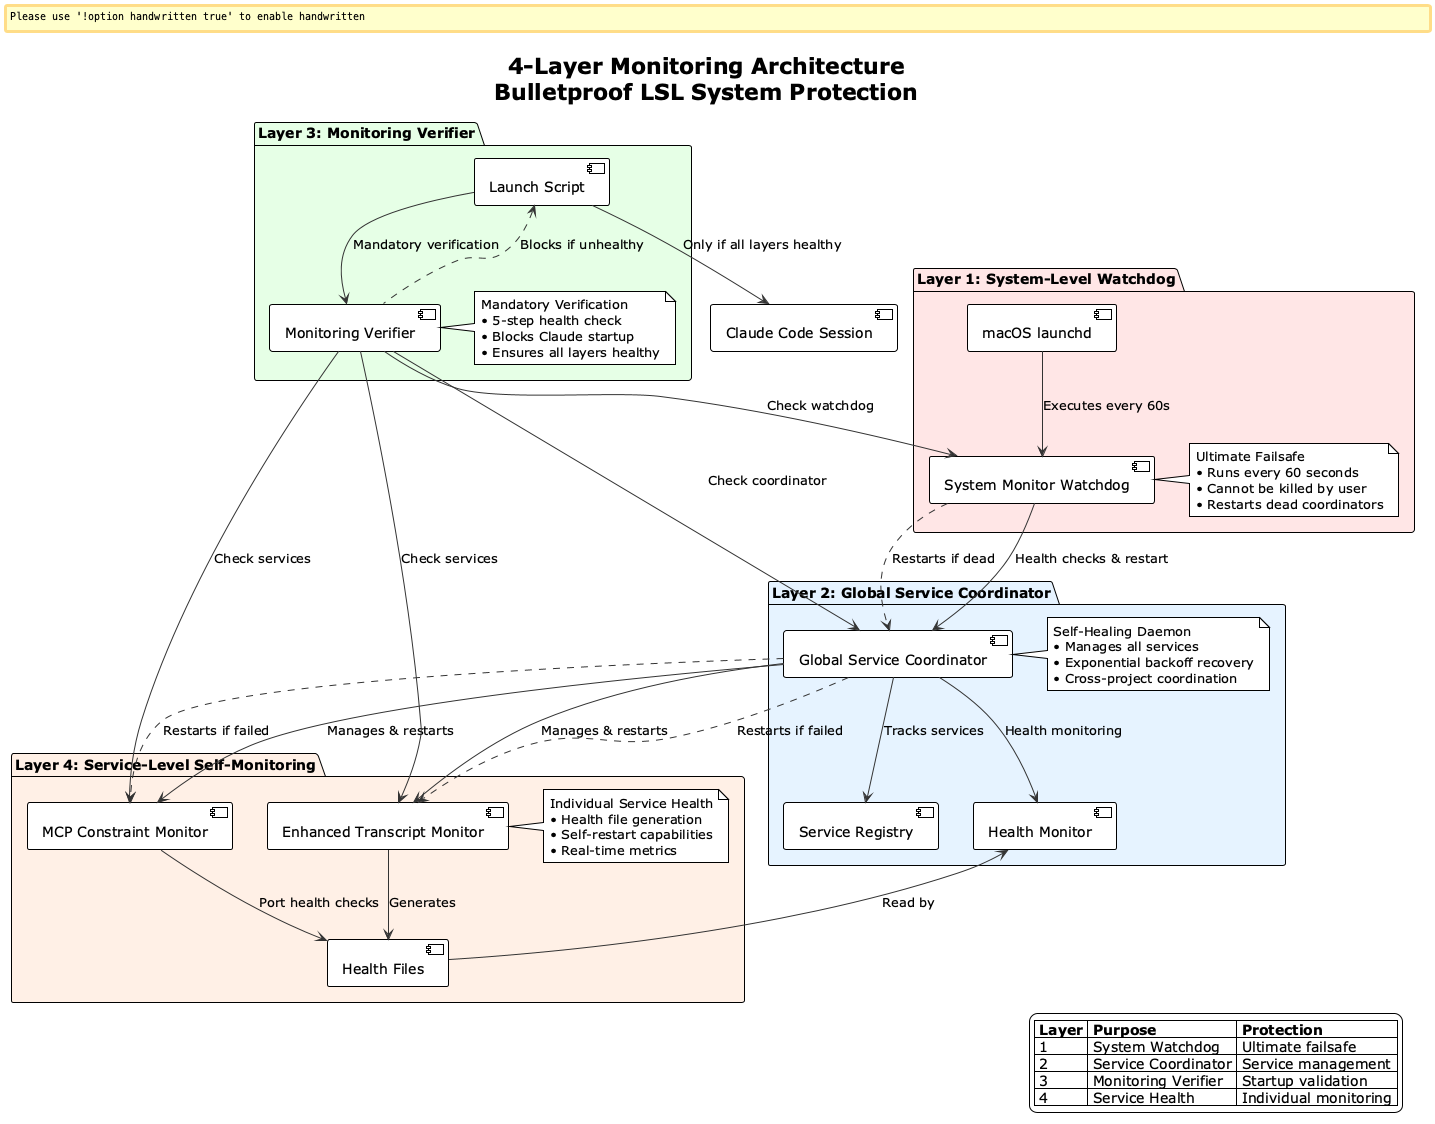

The diagram above was rendered by PlantUML. Its source (embedded in the PNG):
@startuml 4-layer-monitoring-architecture
!theme plain
skinparam backgroundColor #FFFFFF
skinparam handwritten false
skinparam shadowing false
skinparam classBorderColor #333333
skinparam classBackgroundColor #F8F9FA
skinparam arrowColor #333333

title 4-Layer Monitoring Architecture\nBulletproof LSL System Protection

package "Layer 1: System-Level Watchdog" as Layer1 #FFE6E6 {
  component [System Monitor Watchdog] as SMW
  component [macOS launchd] as launchd
  note right of SMW : Ultimate Failsafe\n• Runs every 60 seconds\n• Cannot be killed by user\n• Restarts dead coordinators
}

package "Layer 2: Global Service Coordinator" as Layer2 #E6F3FF {
  component [Global Service Coordinator] as GSC
  component [Service Registry] as Registry
  component [Health Monitor] as HM
  note right of GSC : Self-Healing Daemon\n• Manages all services\n• Exponential backoff recovery\n• Cross-project coordination
}

package "Layer 3: Monitoring Verifier" as Layer3 #E6FFE6 {
  component [Monitoring Verifier] as MV
  component [Launch Script] as Launch
  note right of MV : Mandatory Verification\n• 5-step health check\n• Blocks Claude startup\n• Ensures all layers healthy
}

package "Layer 4: Service-Level Self-Monitoring" as Layer4 #FFF0E6 {
  component [Enhanced Transcript Monitor] as ETM
  component [MCP Constraint Monitor] as MCM
  component [Health Files] as HealthFiles
  note right of ETM : Individual Service Health\n• Health file generation\n• Self-restart capabilities\n• Real-time metrics
}

' Layer 1 connections
launchd --> SMW : "Executes every 60s"
SMW --> GSC : "Health checks & restart"

' Layer 2 connections  
GSC --> Registry : "Tracks services"
GSC --> HM : "Health monitoring"
GSC --> ETM : "Manages & restarts"
GSC --> MCM : "Manages & restarts"

' Layer 3 connections
Launch --> MV : "Mandatory verification"
MV --> SMW : "Check watchdog"
MV --> GSC : "Check coordinator"
MV --> ETM : "Check services"
MV --> MCM : "Check services"

' Layer 4 connections
ETM --> HealthFiles : "Generates"
MCM --> HealthFiles : "Port health checks"
HealthFiles --> HM : "Read by"

' Data flow
component [Claude Code Session] as Claude
Launch --> Claude : "Only if all layers healthy"

' Failure handling
SMW .down.> GSC : "Restarts if dead"
GSC .down.> ETM : "Restarts if failed"
GSC .down.> MCM : "Restarts if failed"
MV .up.> Launch : "Blocks if unhealthy"

legend right
  |= Layer |= Purpose |= Protection |
  | 1 | System Watchdog | Ultimate failsafe |
  | 2 | Service Coordinator | Service management |
  | 3 | Monitoring Verifier | Startup validation |
  | 4 | Service Health | Individual monitoring |
endlegend

@enduml